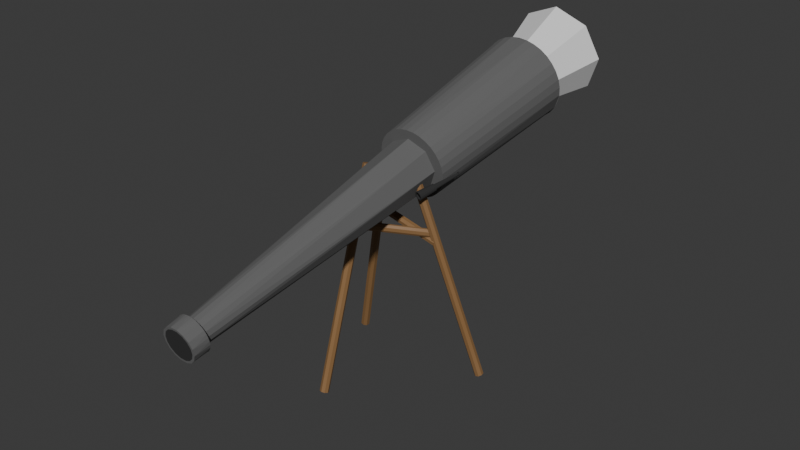 # Source: telescope.blend  (saved by Blender 4.4.32; exported with 4.5.12 LTS)
import bpy
from mathutils import Matrix  # noqa: F401  (used for matrix-valued properties, if any)

bpy.ops.wm.read_factory_settings(use_empty=True)
scene = bpy.context.scene
scene.name = 'Scene'

# ---- collections
col_collection = bpy.data.collections.new('Collection'); scene.collection.children.link(col_collection)

# ---- materials (node trees are filled in below, after node groups)
mat_gray = bpy.data.materials.new('gray')
mat_gray.alpha_threshold = 0.0
mat_gray.roughness = 0.5
mat_gray.line_color = (0.0, 0.0, 0.0, 1.0)
mat_black = bpy.data.materials.new('black')
mat_white = bpy.data.materials.new('white')
mat_dark_gray = bpy.data.materials.new('dark gray')
mat_wood = bpy.data.materials.new('wood')

# ---- material node trees
mat_gray.use_nodes = True; mat_gray.node_tree.nodes.clear()
_N = mat_gray.node_tree.nodes; _L = mat_gray.node_tree.links
n0 = _N.new('ShaderNodeOutputMaterial'); n0.name = 'Material Output'; n0.location = (300, 300)
n1 = _N.new('ShaderNodeBsdfPrincipled'); n1.name = 'Principled BSDF'; n1.location = (10, 300)
n1.inputs[0].default_value = (0.13, 0.13, 0.13, 1.0)
n1.inputs[2].default_value = 1.0
n1.inputs[3].default_value = 1.45
_L.new(n1.outputs[0], n0.inputs[0])
n0.is_active_output = True
mat_black.use_nodes = True; mat_black.node_tree.nodes.clear()
_N = mat_black.node_tree.nodes; _L = mat_black.node_tree.links
n0 = _N.new('ShaderNodeBsdfPrincipled'); n0.name = 'Principled BSDF'; n0.location = (10, 300)
n0.inputs[0].default_value = (0.0, 0.0, 0.0, 1.0)
n1 = _N.new('ShaderNodeOutputMaterial'); n1.name = 'Material Output'; n1.location = (300, 300)
_L.new(n0.outputs[0], n1.inputs[0])
n1.is_active_output = True
mat_white.use_nodes = True; mat_white.node_tree.nodes.clear()
_N = mat_white.node_tree.nodes; _L = mat_white.node_tree.links
n0 = _N.new('ShaderNodeBsdfPrincipled'); n0.name = 'Principled BSDF'; n0.location = (10, 300)
n1 = _N.new('ShaderNodeOutputMaterial'); n1.name = 'Material Output'; n1.location = (300, 300)
_L.new(n0.outputs[0], n1.inputs[0])
n1.is_active_output = True
mat_dark_gray.use_nodes = True; mat_dark_gray.node_tree.nodes.clear()
_N = mat_dark_gray.node_tree.nodes; _L = mat_dark_gray.node_tree.links
n0 = _N.new('ShaderNodeBsdfPrincipled'); n0.name = 'Principled BSDF'; n0.location = (10, 300)
n0.inputs[0].default_value = (0.02365, 0.02365, 0.02365, 1.0)
n0.inputs[2].default_value = 1.0
n1 = _N.new('ShaderNodeOutputMaterial'); n1.name = 'Material Output'; n1.location = (300, 300)
_L.new(n0.outputs[0], n1.inputs[0])
n1.is_active_output = True
mat_wood.use_nodes = True; mat_wood.node_tree.nodes.clear()
_N = mat_wood.node_tree.nodes; _L = mat_wood.node_tree.links
n0 = _N.new('ShaderNodeBsdfPrincipled'); n0.name = 'Principled BSDF'; n0.location = (10, 300)
n0.inputs[0].default_value = (0.2589, 0.1402, 0.05676, 1.0)
n1 = _N.new('ShaderNodeOutputMaterial'); n1.name = 'Material Output'; n1.location = (300, 300)
n2 = _N.new('ShaderNodeTexNoise'); n2.name = 'Noise Texture'; n2.location = (-250, 258)
_L.new(n0.outputs[0], n1.inputs[0])
_L.new(n2.outputs[0], n0.inputs[2])
n1.is_active_output = True

# ---- world
world_world = bpy.data.worlds.new('World'); scene.world = world_world
world_world.use_nodes = True; world_world.node_tree.nodes.clear()
_N = world_world.node_tree.nodes; _L = world_world.node_tree.links
n0 = _N.new('ShaderNodeOutputWorld'); n0.name = 'World Output'; n0.location = (300, 300)
n1 = _N.new('ShaderNodeBackground'); n1.name = 'Background'; n1.location = (10, 300)
n1.inputs[0].default_value = (0.05088, 0.05088, 0.05088, 1.0)
_L.new(n1.outputs[0], n0.inputs[0])
n0.is_active_output = True
world_world.color = (0.05088, 0.05088, 0.05088)
world_world.sun_shadow_jitter_overblur = 0.0

# ---- meshes
me_cube = bpy.data.meshes.new('Cube')
me_cube.from_pydata([(0.0218, -0.8892, 0.7647), (0.05731, 1.065, 1.24), (1.408e-08, -0.89, 0.769), (8.369e-09, 1.063, 1.252), (1.017e-08, 0.2763, 1.106), (0.03121, 0.2769, 1.103), (0.1059, 1.072, 1.209), (0.04029, -0.8868, 0.7526), (0.1384, 1.081, 1.161), (0.05264, -0.8832, 0.7345), (0.1498, 1.092, 1.105), (0.05697, -0.8789, 0.7131), (0.1384, 1.103, 1.049), (0.05264, -0.8747, 0.6917), (0.1059, 1.113, 1.001), (0.04029, -0.8711, 0.6736), (0.05731, 1.119, 0.969), (0.0218, -0.8687, 0.6615), (7.993e-09, 1.121, 0.9579), (1.408e-08, -0.8678, 0.6572), (-0.05731, 1.119, 0.969), (-0.0218, -0.8687, 0.6615), (-0.1059, 1.113, 1.001), (-0.04029, -0.8711, 0.6736), (-0.1384, 1.103, 1.049), (-0.05264, -0.8747, 0.6917), (-0.1498, 1.092, 1.105), (-0.05697, -0.8789, 0.7131), (-0.1384, 1.081, 1.161), (-0.05264, -0.8832, 0.7345), (-0.1059, 1.072, 1.209), (-0.04029, -0.8868, 0.7526), (-0.05731, 1.065, 1.24), (-0.0218, -0.8892, 0.7647), (0.06123, 0.2787, 1.094), (0.08889, 0.2816, 1.079), (0.1131, 0.2854, 1.06), (0.133, 0.2902, 1.036), (0.1478, 0.2955, 1.009), (0.1569, 0.3014, 0.9795), (0.16, 0.3075, 0.9488), (0.1569, 0.3136, 0.9182), (0.1478, 0.3194, 0.8888), (0.133, 0.3248, 0.8617), (0.1131, 0.3295, 0.8379), (0.08889, 0.3334, 0.8184), (0.06123, 0.3363, 0.8039), (0.03121, 0.3381, 0.7949), (1.017e-08, 0.3387, 0.7919), (-0.03121, 0.3381, 0.7949), (-0.06123, 0.3363, 0.8039), (-0.08889, 0.3334, 0.8184), (-0.1131, 0.3295, 0.8379), (-0.133, 0.3248, 0.8617), (-0.1478, 0.3194, 0.8888), (-0.1569, 0.3136, 0.9182), (-0.16, 0.3075, 0.9488), (-0.1569, 0.3014, 0.9795), (-0.1478, 0.2955, 1.009), (-0.133, 0.2902, 1.036), (-0.1131, 0.2854, 1.06), (-0.08889, 0.2816, 1.079), (-0.06123, 0.2787, 1.094), (-0.03121, 0.2769, 1.103), (1.125e-08, 0.2841, 1.067), (-0.04592, 0.2859, 1.058), (-0.08485, 0.2909, 1.032), (-0.1109, 0.2985, 0.9939), (-0.12, 0.3075, 0.9488), (-0.1109, 0.3164, 0.9038), (-0.08485, 0.324, 0.8656), (-0.04592, 0.3291, 0.8401), (1.125e-08, 0.3309, 0.8311), (0.04592, 0.3291, 0.8401), (0.08485, 0.324, 0.8656), (0.1109, 0.3164, 0.9038), (0.12, 0.3075, 0.9488), (0.1109, 0.2985, 0.9939), (0.08485, 0.2909, 1.032), (0.04592, 0.2859, 1.058), (0.01305, -0.9616, 0.7636), (0.03716, -0.9596, 0.7538), (0.05562, -0.956, 0.7357), (0.06561, -0.9513, 0.712), (0.06561, -0.9462, 0.6864), (0.05562, -0.9415, 0.6628), (0.03716, -0.9379, 0.6447), (0.01305, -0.936, 0.6349), (-0.01305, -0.936, 0.6349), (-0.03716, -0.9379, 0.6447), (-0.05562, -0.9415, 0.6628), (-0.06561, -0.9462, 0.6864), (-0.06561, -0.9513, 0.712), (-0.05562, -0.956, 0.7357), (-0.03716, -0.9596, 0.7538), (-0.01305, -0.9616, 0.7636), (-0.07854, -0.882, 0.7284), (-0.07399, -0.8849, 0.7432), (-0.01562, -0.8636, 0.6361), (-0.03065, -0.8645, 0.6406), (0.07854, -0.8759, 0.6978), (0.07399, -0.873, 0.6831), (-0.01562, -0.8942, 0.7902), (1.183e-08, -0.8945, 0.7917), (-0.05663, -0.89, 0.7687), (-0.04449, -0.8919, 0.7784), (-0.05663, -0.8679, 0.6576), (-0.06659, -0.8703, 0.6695), (0.05663, -0.8679, 0.6576), (0.04449, -0.8659, 0.6478), (0.05663, -0.89, 0.7687), (0.06659, -0.8876, 0.7568), (-0.07854, -0.8759, 0.6978), (-0.08008, -0.8789, 0.7131), (0.01562, -0.8636, 0.6361), (1.183e-08, -0.8633, 0.6346), (0.07854, -0.882, 0.7284), (0.08008, -0.8789, 0.7131), (-0.06659, -0.8876, 0.7568), (0.01562, -0.8942, 0.7902), (0.03065, -0.8933, 0.7857), (-0.04449, -0.8659, 0.6478), (0.06659, -0.8703, 0.6695), (0.04449, -0.8919, 0.7784), (-0.03065, -0.8933, 0.7857), (-0.07399, -0.873, 0.6831), (0.03065, -0.8645, 0.6406), (0.07399, -0.8849, 0.7432), (9.686e-09, 1.053, 1.301), (0.03902, 1.054, 1.297), (0.07654, 1.056, 1.286), (0.1111, 1.06, 1.268), (0.1414, 1.065, 1.243), (0.1663, 1.07, 1.214), (0.1848, 1.077, 1.18), (0.1962, 1.085, 1.143), (0.2, 1.092, 1.105), (0.1962, 1.1, 1.066), (0.1848, 1.107, 1.03), (0.1663, 1.114, 0.9958), (0.1414, 1.12, 0.966), (0.1111, 1.125, 0.9416), (0.07654, 1.128, 0.9235), (0.03902, 1.13, 0.9124), (9.686e-09, 1.131, 0.9086), (-0.03902, 1.13, 0.9124), (-0.07654, 1.128, 0.9235), (-0.1111, 1.125, 0.9416), (-0.1414, 1.12, 0.966), (-0.1663, 1.114, 0.9958), (-0.1848, 1.107, 1.03), (-0.1962, 1.1, 1.066), (-0.2, 1.092, 1.105), (-0.1962, 1.085, 1.143), (-0.1848, 1.077, 1.18), (-0.1663, 1.07, 1.214), (-0.1414, 1.065, 1.243), (-0.1111, 1.06, 1.268), (-0.07654, 1.056, 1.286), (-0.03902, 1.054, 1.297), (1.054e-08, 0.9712, 1.2), (0.08293, 0.9779, 1.167), (0.1173, 0.9941, 1.085), (0.08293, 1.01, 1.004), (1.016e-08, 1.017, 0.9702), (-0.08293, 1.01, 1.004), (-0.1173, 0.9941, 1.085), (-0.08293, 0.9779, 1.167), (0.1879, 0.3776, 0.9272), (0.137, 0.1911, 0.8717), (0.1859, 0.3784, 0.9268), (0.1316, 0.193, 0.8706), (0.1535, 0.2678, 0.8884), (0.1565, 0.2669, 0.8887), (0.1415, 0.189, 0.8749), (0.1896, 0.3768, 0.9284), (0.1443, 0.187, 0.8796), (0.1907, 0.3761, 0.9302), (0.145, 0.1854, 0.8852), (0.191, 0.3755, 0.9323), (0.1435, 0.1844, 0.8907), (0.1904, 0.3751, 0.9344), (0.1401, 0.1842, 0.8955), (0.1891, 0.375, 0.9362), (0.1352, 0.1849, 0.8986), (0.1872, 0.3753, 0.9374), (0.1296, 0.1862, 0.8997), (0.1851, 0.3758, 0.9379), (0.1242, 0.1881, 0.8986), (0.183, 0.3765, 0.9374), (0.1197, 0.1902, 0.8955), (0.1814, 0.3773, 0.9362), (0.117, 0.1922, 0.8907), (0.1803, 0.3781, 0.9344), (0.1162, 0.1938, 0.8852), (0.18, 0.3787, 0.9323), (0.1177, 0.1948, 0.8796), (0.1806, 0.379, 0.9302), (0.1211, 0.1949, 0.8749), (0.1819, 0.3791, 0.9284), (0.126, 0.1943, 0.8717), (0.1837, 0.3789, 0.9272), (0.1593, 0.2658, 0.8896), (0.1619, 0.2647, 0.891), (0.1641, 0.2636, 0.8929), (0.1658, 0.2625, 0.8953), (0.167, 0.2614, 0.898), (0.1677, 0.2605, 0.9009), (0.1678, 0.2597, 0.9039), (0.1673, 0.2591, 0.907), (0.1662, 0.2587, 0.9099), (0.1646, 0.2585, 0.9126), (0.1626, 0.2585, 0.9149), (0.1601, 0.2587, 0.9169), (0.1574, 0.2592, 0.9183), (0.1544, 0.2598, 0.9192), (0.1514, 0.2606, 0.9195), (0.1484, 0.2616, 0.9192), (0.1456, 0.2626, 0.9183), (0.143, 0.2637, 0.9169), (0.1409, 0.2649, 0.9149), (0.1391, 0.266, 0.9126), (0.1379, 0.267, 0.9099), (0.1372, 0.2679, 0.907), (0.1371, 0.2687, 0.9039), (0.1376, 0.2693, 0.9009), (0.1387, 0.2698, 0.898), (0.1403, 0.27, 0.8953), (0.1423, 0.2699, 0.8929), (0.1448, 0.2697, 0.891), (0.1476, 0.2693, 0.8896), (0.1505, 0.2686, 0.8887), (0.1532, 0.2669, 0.8923), (0.1488, 0.268, 0.8932), (0.1449, 0.2685, 0.8957), (0.1421, 0.2684, 0.8995), (0.1409, 0.2676, 0.9039), (0.1415, 0.2663, 0.9084), (0.1438, 0.2647, 0.9122), (0.1473, 0.263, 0.9147), (0.1517, 0.2615, 0.9156), (0.1561, 0.2604, 0.9147), (0.16, 0.2599, 0.9122), (0.1628, 0.2601, 0.9084), (0.164, 0.2609, 0.9039), (0.1634, 0.2621, 0.8995), (0.1612, 0.2637, 0.8957), (0.1576, 0.2654, 0.8932), (0.1894, 0.385, 0.9266), (0.192, 0.384, 0.9278), (0.1939, 0.3829, 0.9298), (0.1948, 0.3819, 0.9325), (0.1946, 0.3813, 0.9355), (0.1933, 0.3809, 0.9382), (0.1911, 0.3811, 0.9402), (0.1884, 0.3816, 0.9413), (0.1855, 0.3824, 0.9413), (0.1829, 0.3835, 0.9402), (0.181, 0.3845, 0.9382), (0.1801, 0.3855, 0.9355), (0.1803, 0.3862, 0.9325), (0.1816, 0.3865, 0.9298), (0.1837, 0.3864, 0.9278), (0.1865, 0.3858, 0.9266), (0.1781, 0.3796, 0.9308), (0.1786, 0.3798, 0.9293), (0.1835, 0.3757, 0.94), (0.1821, 0.3763, 0.9395), (0.1929, 0.3745, 0.9338), (0.1924, 0.3743, 0.9353), (0.1845, 0.3793, 0.9247), (0.186, 0.3789, 0.9245), (0.1804, 0.3799, 0.9268), (0.1817, 0.3798, 0.9259), (0.1797, 0.3774, 0.9378), (0.1788, 0.3779, 0.9366), (0.1905, 0.3742, 0.9378), (0.1893, 0.3743, 0.9388), (0.1913, 0.3768, 0.9268), (0.1922, 0.3762, 0.928), (0.1778, 0.3789, 0.9338), (0.1778, 0.3793, 0.9323), (0.1865, 0.3749, 0.94), (0.185, 0.3753, 0.9401), (0.1931, 0.3752, 0.9308), (0.1932, 0.3748, 0.9323), (0.1794, 0.3799, 0.928), (0.1875, 0.3784, 0.9247), (0.1889, 0.3779, 0.9251), (0.1808, 0.3768, 0.9388), (0.1916, 0.3742, 0.9366), (0.1902, 0.3773, 0.9259), (0.183, 0.3796, 0.9251), (0.1782, 0.3785, 0.9353), (0.1879, 0.3745, 0.9395), (0.1928, 0.3757, 0.9293), (0.1319, 0.1941, 0.8657), (0.1356, 0.1929, 0.8661), (0.1392, 0.1916, 0.8672), (0.1424, 0.1902, 0.869), (0.1451, 0.1888, 0.8714), (0.1473, 0.1874, 0.8744), (0.1488, 0.1861, 0.8777), (0.1497, 0.185, 0.8814), (0.1498, 0.184, 0.8852), (0.1492, 0.1832, 0.889), (0.1478, 0.1827, 0.8926), (0.1458, 0.1824, 0.896), (0.1432, 0.1824, 0.8989), (0.1402, 0.1827, 0.9013), (0.1367, 0.1833, 0.9031), (0.1331, 0.1841, 0.9042), (0.1293, 0.1851, 0.9046), (0.1256, 0.1863, 0.9042), (0.122, 0.1876, 0.9031), (0.1188, 0.189, 0.9013), (0.1161, 0.1904, 0.8989), (0.1139, 0.1918, 0.896), (0.1124, 0.1931, 0.8926), (0.1115, 0.1942, 0.889), (0.1114, 0.1952, 0.8852), (0.112, 0.196, 0.8814), (0.1134, 0.1965, 0.8777), (0.1154, 0.1968, 0.8744), (0.118, 0.1967, 0.8714), (0.121, 0.1965, 0.869), (0.1245, 0.1959, 0.8672), (0.1282, 0.1951, 0.8661), (0.1343, 0.2023, 0.873), (0.1442, 0.1983, 0.8772), (0.1477, 0.1947, 0.8875), (0.1428, 0.1936, 0.8978), (0.1324, 0.1955, 0.9021), (0.1225, 0.1995, 0.8978), (0.119, 0.2031, 0.8875), (0.1239, 0.2043, 0.8772), (0.07597, 0.2447, 0.9816), (0.3333, 0.3933, 0.02678), (0.06135, 0.243, 0.9774), (0.3187, 0.3916, 0.02258), (0.05258, 0.2312, 0.9732), (0.3099, 0.3798, 0.01838), (0.05481, 0.2162, 0.9715), (0.3121, 0.3647, 0.01664), (0.06672, 0.2067, 0.9732), (0.324, 0.3553, 0.01838), (0.08135, 0.2084, 0.9774), (0.3387, 0.357, 0.02258), (0.09011, 0.2202, 0.9816), (0.3474, 0.3688, 0.02678), (0.08788, 0.2353, 0.9834), (0.3452, 0.3838, 0.02852), (-0.1, -0.1677, 0.02852), (-0.1, 0.1295, 0.9834), (-0.1141, -0.1621, 0.02678), (-0.1141, 0.1351, 0.9816), (-0.12, -0.1486, 0.02258), (-0.12, 0.1486, 0.9774), (-0.1141, -0.1351, 0.01838), (-0.1141, 0.1621, 0.9732), (-0.1, -0.1295, 0.01664), (-0.1, 0.1677, 0.9715), (-0.08586, -0.1351, 0.01838), (-0.08586, 0.1621, 0.9732), (-0.08, -0.1486, 0.02258), (-0.08, 0.1486, 0.9774), (-0.08586, -0.1621, 0.02678), (-0.08586, 0.1351, 0.9816), (-0.3452, 0.3838, 0.02852), (-0.08788, 0.2353, 0.9834), (-0.3333, 0.3933, 0.02678), (-0.07597, 0.2447, 0.9816), (-0.3187, 0.3916, 0.02258), (-0.06135, 0.243, 0.9774), (-0.3099, 0.3798, 0.01838), (-0.05258, 0.2312, 0.9732), (-0.3121, 0.3647, 0.01664), (-0.05481, 0.2162, 0.9715), (-0.324, 0.3553, 0.01838), (-0.06672, 0.2067, 0.9732), (-0.3387, 0.357, 0.02258), (-0.08135, 0.2084, 0.9774), (-0.3474, 0.3688, 0.02678), (-0.09011, 0.2202, 0.9816), (-0.1634, 0.2697, 0.701), (-0.1159, 0.06834, 0.7393), (-0.1515, 0.2711, 0.71), (-0.104, 0.06968, 0.7483), (-0.1369, 0.2726, 0.7077), (-0.08933, 0.07122, 0.7459), (-0.1281, 0.2735, 0.6953), (-0.08057, 0.07206, 0.7336), (-0.1303, 0.2731, 0.6802), (-0.08279, 0.0717, 0.7184), (-0.1422, 0.2718, 0.6712), (-0.09471, 0.07036, 0.7094), (-0.1569, 0.2702, 0.6735), (-0.1093, 0.06882, 0.7118), (-0.1656, 0.2694, 0.6859), (-0.1181, 0.06799, 0.7242), (0.1261, 0.2681, 0.701), (-0.1174, 0.06952, 0.7393), (0.138, 0.2694, 0.71), (-0.1055, 0.07086, 0.7483), (0.1526, 0.2709, 0.7077), (-0.09086, 0.0724, 0.7459), (0.1614, 0.2718, 0.6953), (-0.08209, 0.07324, 0.7336), (0.1592, 0.2714, 0.6802), (-0.08432, 0.07288, 0.7184), (0.1473, 0.2701, 0.6712), (-0.09623, 0.07154, 0.7094), (0.1326, 0.2685, 0.6735), (-0.1109, 0.07, 0.7118), (0.1239, 0.2677, 0.6859), (-0.1196, 0.06917, 0.7242), (0.1593, 0.2892, 0.6643), (-0.1409, 0.2801, 0.743), (0.1596, 0.2773, 0.6733), (-0.1366, 0.2689, 0.752), (0.1599, 0.2626, 0.6709), (-0.1315, 0.2551, 0.7497), (0.16, 0.2538, 0.6585), (-0.1286, 0.2468, 0.7373), (0.1598, 0.256, 0.6434), (-0.1295, 0.2489, 0.7222), (0.1595, 0.268, 0.6344), (-0.1337, 0.2601, 0.7132), (0.1593, 0.2827, 0.6368), (-0.1388, 0.2739, 0.7155), (0.1592, 0.2915, 0.6491), (-0.1418, 0.2822, 0.7279), (1.211e-08, 0.9649, 1.232), (0.1059, 0.9734, 1.189), (0.1498, 0.9941, 1.085), (0.1059, 1.015, 0.9814), (1.173e-08, 1.023, 0.9384), (-0.1059, 1.015, 0.9814), (-0.1498, 0.9941, 1.085), (-0.1059, 0.9734, 1.189), (-0.005295, 1.364, 1.267), (0.07222, 1.37, 1.235), (0.1043, 1.385, 1.159), (0.07222, 1.4, 1.083), (-0.005295, 1.407, 1.052), (-0.08281, 1.4, 1.083), (-0.1149, 1.385, 1.159), (-0.08281, 1.37, 1.235), (2.799e-08, 1.344, 1.377), (0.154, 1.356, 1.314), (0.2179, 1.386, 1.163), (0.154, 1.416, 1.012), (2.73e-08, 1.429, 0.9495), (-0.154, 1.416, 1.012), (-0.2179, 1.386, 1.163), (-0.154, 1.356, 1.314), (0.04283, -0.9613, 0.7621), (0.01504, -0.9635, 0.7734), (0.0641, -0.9571, 0.7412), (0.07561, -0.9517, 0.714), (0.07561, -0.9458, 0.6845), (0.0641, -0.9404, 0.6572), (0.04283, -0.9363, 0.6364), (0.01504, -0.934, 0.6251), (-0.01504, -0.934, 0.6251), (-0.04283, -0.9363, 0.6364), (-0.0641, -0.9404, 0.6572), (-0.07561, -0.9458, 0.6845), (-0.07561, -0.9517, 0.714), (-0.0641, -0.9571, 0.7412), (-0.04283, -0.9613, 0.7621), (-0.01504, -0.9635, 0.7734)], [], [(34, 35, 131, 130, 129, 5), (36, 37, 133, 132, 131, 35), (4, 64, 79, 34, 5), (64, 4, 63, 62, 65), (78, 36, 35, 34, 79), (38, 39, 135, 134, 133, 37), (28, 30, 439, 438, 26), (77, 38, 37, 36, 78), (40, 41, 137, 136, 135, 39), (76, 40, 39, 38, 77), (42, 43, 139, 138, 137, 41), (0, 7, 78, 79, 64, 2), (75, 42, 41, 40, 76), (44, 45, 141, 140, 139, 43), (74, 44, 43, 42, 75), (46, 47, 143, 142, 141, 45), (9, 11, 76, 77, 78, 7), (73, 46, 45, 44, 74), (48, 49, 145, 144, 143, 47), (72, 48, 47, 46, 73), (50, 51, 147, 146, 145, 49), (13, 15, 74, 75, 76, 11), (71, 50, 49, 48, 72), (52, 53, 149, 148, 147, 51), (70, 52, 51, 50, 71), (54, 55, 151, 150, 149, 53), (17, 19, 72, 73, 74, 15), (69, 54, 53, 52, 70), (56, 57, 153, 152, 151, 55), (68, 56, 55, 54, 69), (58, 59, 155, 154, 153, 57), (21, 23, 70, 71, 72, 19), (67, 58, 57, 56, 68), (60, 61, 157, 156, 155, 59), (66, 60, 59, 58, 67), (62, 63, 159, 158, 157, 61), (25, 27, 68, 69, 70, 23), (65, 62, 61, 60, 66), (4, 5, 129, 128, 159, 63), (121, 99, 98, 464, 465), (104, 118, 469, 470, 105), (29, 31, 66, 67, 68, 27), (16, 18, 436, 435, 14), (80, 95, 94, 93, 92, 91, 90, 89, 88, 87, 86, 85, 84, 83, 82, 81), (122, 101, 100, 460, 461), (119, 103, 102, 471, 457), (96, 113, 112, 467, 468), (106, 121, 465, 466, 107), (108, 122, 461, 462, 109), (110, 123, 456, 458, 111), (118, 97, 96, 468, 469), (98, 115, 114, 463, 464), (100, 117, 116, 459, 460), (123, 120, 119, 457, 456), (102, 124, 105, 470, 471), (112, 125, 107, 466, 467), (114, 126, 109, 462, 463), (116, 127, 111, 458, 459), (31, 104, 105, 124, 33), (0, 2, 103, 119, 120), (11, 9, 127, 116, 117), (19, 17, 126, 114, 115), (27, 25, 125, 112, 113), (29, 27, 113, 96, 97), (0, 120, 123, 110, 7), (13, 101, 122, 108, 15), (21, 99, 121, 106, 23), (2, 33, 124, 102, 103), (13, 11, 117, 100, 101), (21, 19, 115, 98, 99), (29, 97, 118, 104, 31), (7, 110, 111, 127, 9), (15, 108, 109, 126, 17), (23, 106, 107, 125, 25), (6, 1, 130, 131, 132), (8, 6, 132, 133, 134), (10, 8, 134, 135, 136), (12, 10, 136, 137, 138), (14, 12, 138, 139, 140), (16, 14, 140, 141, 142), (18, 16, 142, 143, 144), (20, 18, 144, 145, 146), (22, 20, 146, 147, 148), (24, 22, 148, 149, 150), (26, 24, 150, 151, 152), (28, 26, 152, 153, 154), (30, 28, 154, 155, 156), (32, 30, 156, 157, 158), (3, 32, 158, 159, 128), (167, 160, 448, 455), (1, 6, 433, 432, 3), (32, 3, 432, 439, 30), (20, 22, 437, 436, 18), (8, 10, 434, 433, 6), (24, 26, 438, 437, 22), (10, 12, 14, 435, 434), (33, 2, 64, 65, 66, 31), (1, 3, 128, 129, 130), (202, 203, 299, 298, 297, 173), (204, 205, 301, 300, 299, 203), (172, 232, 247, 202, 173), (232, 172, 231, 230, 233), (246, 204, 203, 202, 247), (206, 207, 303, 302, 301, 205), (196, 198, 335, 334, 194), (245, 206, 205, 204, 246), (208, 209, 305, 304, 303, 207), (244, 208, 207, 206, 245), (210, 211, 307, 306, 305, 209), (168, 175, 246, 247, 232, 170), (243, 210, 209, 208, 244), (212, 213, 309, 308, 307, 211), (242, 212, 211, 210, 243), (214, 215, 311, 310, 309, 213), (177, 179, 244, 245, 246, 175), (241, 214, 213, 212, 242), (216, 217, 313, 312, 311, 215), (240, 216, 215, 214, 241), (218, 219, 315, 314, 313, 217), (181, 183, 242, 243, 244, 179), (239, 218, 217, 216, 240), (220, 221, 317, 316, 315, 219), (238, 220, 219, 218, 239), (222, 223, 319, 318, 317, 221), (185, 187, 240, 241, 242, 183), (237, 222, 221, 220, 238), (224, 225, 321, 320, 319, 223), (236, 224, 223, 222, 237), (226, 227, 323, 322, 321, 225), (189, 191, 238, 239, 240, 187), (235, 226, 225, 224, 236), (228, 229, 325, 324, 323, 227), (234, 228, 227, 226, 235), (230, 231, 327, 326, 325, 229), (193, 195, 236, 237, 238, 191), (233, 230, 229, 228, 234), (172, 173, 297, 296, 327, 231), (289, 267, 266, 256, 257), (272, 286, 261, 262, 273), (197, 199, 234, 235, 236, 195), (184, 186, 332, 331, 182), (248, 263, 262, 261, 260, 259, 258, 257, 256, 255, 254, 253, 252, 251, 250, 249), (290, 269, 268, 252, 253), (287, 271, 270, 263, 248), (264, 281, 280, 259, 260), (274, 289, 257, 258, 275), (276, 290, 253, 254, 277), (278, 291, 249, 250, 279), (286, 265, 264, 260, 261), (266, 283, 282, 255, 256), (268, 285, 284, 251, 252), (291, 288, 287, 248, 249), (270, 292, 273, 262, 263), (280, 293, 275, 258, 259), (282, 294, 277, 254, 255), (284, 295, 279, 250, 251), (199, 272, 273, 292, 201), (168, 170, 271, 287, 288), (179, 177, 295, 284, 285), (187, 185, 294, 282, 283), (195, 193, 293, 280, 281), (197, 195, 281, 264, 265), (168, 288, 291, 278, 175), (181, 269, 290, 276, 183), (189, 267, 289, 274, 191), (170, 201, 292, 270, 271), (181, 179, 285, 268, 269), (189, 187, 283, 266, 267), (197, 265, 286, 272, 199), (175, 278, 279, 295, 177), (183, 276, 277, 294, 185), (191, 274, 275, 293, 193), (174, 169, 298, 299, 300), (176, 174, 300, 301, 302), (178, 176, 302, 303, 304), (180, 178, 304, 305, 306), (182, 180, 306, 307, 308), (184, 182, 308, 309, 310), (186, 184, 310, 311, 312), (188, 186, 312, 313, 314), (190, 188, 314, 315, 316), (192, 190, 316, 317, 318), (194, 192, 318, 319, 320), (196, 194, 320, 321, 322), (198, 196, 322, 323, 324), (200, 198, 324, 325, 326), (171, 200, 326, 327, 296), (328, 329, 330, 331, 332, 333, 334, 335), (169, 174, 329, 328, 171), (200, 171, 328, 335, 198), (188, 190, 333, 332, 186), (176, 178, 330, 329, 174), (192, 194, 334, 333, 190), (178, 180, 182, 331, 330), (201, 170, 232, 233, 234, 199), (169, 171, 296, 297, 298), (350, 348, 349, 351), (348, 346, 347, 349), (350, 336, 338, 340, 342, 344, 346, 348), (336, 350, 351, 337), (338, 336, 337, 339), (340, 338, 339, 341), (342, 340, 341, 343), (346, 344, 345, 347), (344, 342, 343, 345), (351, 349, 347, 345, 343, 341, 339, 337), (352, 354, 356, 358, 360, 362, 364, 366), (359, 361, 360, 358), (357, 359, 358, 356), (361, 363, 362, 360), (363, 365, 364, 362), (365, 367, 366, 364), (367, 353, 352, 366), (353, 367, 365, 363, 361, 359, 357, 355), (355, 357, 356, 354), (353, 355, 354, 352), (368, 370, 372, 374, 376, 378, 380, 382), (375, 377, 376, 374), (373, 375, 374, 372), (377, 379, 378, 376), (379, 381, 380, 378), (381, 383, 382, 380), (383, 369, 368, 382), (369, 383, 381, 379, 377, 375, 373, 371), (371, 373, 372, 370), (369, 371, 370, 368), (384, 386, 388, 390, 392, 394, 396, 398), (391, 393, 392, 390), (389, 391, 390, 388), (393, 395, 394, 392), (395, 397, 396, 394), (397, 399, 398, 396), (399, 385, 384, 398), (385, 399, 397, 395, 393, 391, 389, 387), (387, 389, 388, 386), (385, 387, 386, 384), (400, 402, 404, 406, 408, 410, 412, 414), (407, 409, 408, 406), (405, 407, 406, 404), (409, 411, 410, 408), (411, 413, 412, 410), (413, 415, 414, 412), (415, 401, 400, 414), (401, 415, 413, 411, 409, 407, 405, 403), (403, 405, 404, 402), (401, 403, 402, 400), (416, 418, 420, 422, 424, 426, 428, 430), (423, 425, 424, 422), (421, 423, 422, 420), (425, 427, 426, 424), (427, 429, 428, 426), (429, 431, 430, 428), (431, 417, 416, 430), (417, 431, 429, 427, 425, 423, 421, 419), (419, 421, 420, 418), (417, 419, 418, 416), (161, 160, 432, 433), (162, 161, 433, 434), (163, 162, 434, 435), (164, 163, 435, 436), (165, 164, 436, 437), (166, 165, 437, 438), (167, 166, 438, 439), (160, 167, 439, 432), (440, 441, 442, 443, 444, 445, 446, 447), (165, 166, 454, 453), (163, 164, 452, 451), (161, 162, 450, 449), (166, 167, 455, 454), (164, 165, 453, 452), (162, 163, 451, 450), (160, 161, 449, 448), (441, 440, 448, 449), (442, 441, 449, 450), (443, 442, 450, 451), (444, 443, 451, 452), (445, 444, 452, 453), (446, 445, 453, 454), (447, 446, 454, 455), (440, 447, 455, 448), (80, 81, 456, 457), (81, 82, 458, 456), (82, 83, 459, 458), (83, 84, 460, 459), (84, 85, 461, 460), (85, 86, 462, 461), (86, 87, 463, 462), (87, 88, 464, 463), (88, 89, 465, 464), (89, 90, 466, 465), (90, 91, 467, 466), (91, 92, 468, 467), (92, 93, 469, 468), (93, 94, 470, 469), (94, 95, 471, 470), (95, 80, 457, 471)])
me_cube.polygons.foreach_set('material_index', [0, 0, 0, 0, 0, 0, 0, 0, 0, 0, 0, 0, 0, 0, 0, 0, 0, 0, 0, 0, 0, 0, 0, 0, 0, 0, 0, 0, 0, 0, 0, 0, 0, 0, 0, 0, 0, 0, 0, 0, 0, 0, 0, 3, 0, 0, 0, 0, 0, 0, 0, 0, 0, 0, 0, 0, 0, 0, 0, 0, 0, 0, 0, 0, 0, 0, 0, 0, 0, 0, 0, 0, 0, 0, 0, 0, 0, 0, 0, 0, 0, 0, 0, 0, 0, 0, 0, 0, 0, 2, 0, 0, 0, 0, 0, 0, 0, 0, 3, 3, 3, 3, 3, 3, 3, 3, 3, 3, 3, 3, 3, 3, 3, 3, 3, 3, 3, 3, 3, 3, 3, 3, 3, 3, 3, 3, 3, 3, 3, 3, 3, 3, 3, 3, 3, 3, 3, 3, 3, 3, 3, 3, 3, 3, 3, 3, 3, 3, 3, 3, 3, 3, 3, 3, 3, 3, 3, 3, 3, 3, 3, 3, 3, 3, 3, 3, 3, 3, 3, 3, 3, 3, 3, 3, 3, 3, 3, 3, 3, 3, 3, 3, 3, 3, 3, 3, 3, 3, 3, 3, 3, 3, 3, 3, 3, 3, 4, 4, 4, 4, 4, 4, 4, 4, 4, 4, 4, 4, 4, 4, 4, 4, 4, 4, 4, 4, 4, 4, 4, 4, 4, 4, 4, 4, 4, 4, 4, 4, 4, 4, 4, 4, 4, 4, 4, 4, 4, 4, 4, 4, 4, 4, 4, 4, 4, 4, 4, 4, 4, 4, 4, 4, 4, 4, 4, 4, 0, 0, 0, 0, 0, 0, 0, 0, 1, 2, 2, 2, 2, 2, 2, 2, 2, 2, 2, 2, 2, 2, 2, 2, 0, 0, 0, 0, 0, 0, 0, 0, 0, 0, 0, 0, 0, 0, 0, 0])
_uv = me_cube.uv_layers.new(name='UVMap')
_uv.uv.foreach_set('vector', [0.9375, 0.7, 0.9062, 0.7, 0.9062, 0.5, 0.9375, 0.5, 0.9688, 0.5, 0.9688, 0.7, 0.875, 0.7, 0.8438, 0.7, 0.8438, 0.5, 0.875, 0.5, 0.9062, 0.5, 0.9062, 0.7, 1.0, 0.7, 1.0, 0.7, 0.9375, 0.7, 0.9375, 0.7, 0.9688, 0.7, 0.0, 0.7, 0.0, 0.7, 0.03125, 0.7, 0.0625, 0.7, 0.0625, 0.7, 0.875, 0.7, 0.875, 0.7, 0.9062, 0.7, 0.9375, 0.7, 0.9375, 0.7, 0.8125, 0.7, 0.7812, 0.7, 0.7812, 0.5, 0.8125, 0.5, 0.8438, 0.5, 0.8438, 0.7, 0.584, 0.3188, 0.6229, 0.3771, 0.6229, 0.3771, 0.5703, 0.25, 0.5703, 0.25, 0.8125, 0.7, 0.8125, 0.7, 0.8438, 0.7, 0.875, 0.7, 0.875, 0.7, 0.75, 0.7, 0.7188, 0.7, 0.7188, 0.5, 0.75, 0.5, 0.7812, 0.5, 0.7812, 0.7, 0.75, 0.7, 0.75, 0.7, 0.7812, 0.7, 0.8125, 0.7, 0.8125, 0.7, 0.6875, 0.7, 0.6563, 0.7, 0.6562, 0.5, 0.6875, 0.5, 0.7188, 0.5, 0.7188, 0.7, 0.9375, 1.0, 0.875, 1.0, 0.875, 0.7, 0.9375, 0.7, 1.0, 0.7, 1.0, 1.0, 0.6875, 0.7, 0.6875, 0.7, 0.7188, 0.7, 0.75, 0.7, 0.75, 0.7, 0.625, 0.7, 0.5938, 0.7, 0.5938, 0.5, 0.625, 0.5, 0.6562, 0.5, 0.6563, 0.7, 0.625, 0.7, 0.625, 0.7, 0.6563, 0.7, 0.6875, 0.7, 0.6875, 0.7, 0.5625, 0.7, 0.5312, 0.7, 0.5312, 0.5, 0.5625, 0.5, 0.5938, 0.5, 0.5938, 0.7, 0.8125, 1.0, 0.75, 1.0, 0.75, 0.7, 0.8125, 0.7, 0.875, 0.7, 0.875, 1.0, 0.5625, 0.7, 0.5625, 0.7, 0.5938, 0.7, 0.625, 0.7, 0.625, 0.7, 0.5, 0.7, 0.4688, 0.7, 0.4688, 0.5, 0.5, 0.5, 0.5312, 0.5, 0.5312, 0.7, 0.5, 0.7, 0.5, 0.7, 0.5312, 0.7, 0.5625, 0.7, 0.5625, 0.7, 0.4375, 0.7, 0.4062, 0.7, 0.4062, 0.5, 0.4375, 0.5, 0.4688, 0.5, 0.4688, 0.7, 0.6875, 1.0, 0.625, 1.0, 0.625, 0.7, 0.6875, 0.7, 0.75, 0.7, 0.75, 1.0, 0.4375, 0.7, 0.4375, 0.7, 0.4688, 0.7, 0.5, 0.7, 0.5, 0.7, 0.375, 0.7, 0.3438, 0.7, 0.3438, 0.5, 0.375, 0.5, 0.4062, 0.5, 0.4062, 0.7, 0.375, 0.7, 0.375, 0.7, 0.4062, 0.7, 0.4375, 0.7, 0.4375, 0.7, 0.3125, 0.7, 0.2812, 0.7, 0.2812, 0.5, 0.3125, 0.5, 0.3438, 0.5, 0.3438, 0.7, 0.5625, 1.0, 0.5, 1.0, 0.5, 0.7, 0.5625, 0.7, 0.625, 0.7, 0.625, 1.0, 0.3125, 0.7, 0.3125, 0.7, 0.3438, 0.7, 0.375, 0.7, 0.375, 0.7, 0.25, 0.7, 0.2188, 0.7, 0.2188, 0.5, 0.25, 0.5, 0.2812, 0.5, 0.2812, 0.7, 0.25, 0.7, 0.25, 0.7, 0.2812, 0.7, 0.3125, 0.7, 0.3125, 0.7, 0.1875, 0.7, 0.1562, 0.7, 0.1562, 0.5, 0.1875, 0.5, 0.2188, 0.5, 0.2188, 0.7, 0.4375, 1.0, 0.375, 1.0, 0.375, 0.7, 0.4375, 0.7, 0.5, 0.7, 0.5, 1.0, 0.1875, 0.7, 0.1875, 0.7, 0.2188, 0.7, 0.25, 0.7, 0.25, 0.7, 0.125, 0.7, 0.09375, 0.7, 0.09375, 0.5, 0.125, 0.5, 0.1562, 0.5, 0.1562, 0.7, 0.125, 0.7, 0.125, 0.7, 0.1562, 0.7, 0.1875, 0.7, 0.1875, 0.7, 0.0625, 0.7, 0.03125, 0.7, 0.03125, 0.5, 0.0625, 0.5, 0.09375, 0.5, 0.09375, 0.7, 0.3125, 1.0, 0.25, 1.0, 0.25, 0.7, 0.3125, 0.7, 0.375, 0.7, 0.375, 1.0, 0.0625, 0.7, 0.0625, 0.7, 0.09375, 0.7, 0.125, 0.7, 0.125, 0.7, 1.0, 0.7, 0.9688, 0.7, 0.9688, 0.5, 0.0, 0.5, 0.03125, 0.5, 0.03125, 0.7, 0.4062, 1.0, 0.4375, 1.0, 0.4688, 1.0, 0.4688, 1.0, 0.4062, 1.0, 0.125, 1.0, 0.1562, 1.0, 0.1562, 1.0, 0.09375, 1.0, 0.09375, 1.0, 0.1875, 1.0, 0.125, 1.0, 0.125, 0.7, 0.1875, 0.7, 0.25, 0.7, 0.25, 1.0, 0.8188, 0.08397, 0.75, 0.07029, 0.75, 0.07029, 0.8771, 0.1229, 0.8771, 0.1229, 0.2906, 0.4543, 0.2094, 0.4543, 0.1343, 0.4232, 0.07684, 0.3657, 0.04574, 0.2906, 0.04574, 0.2094, 0.07684, 0.1343, 0.1343, 0.07684, 0.2094, 0.04574, 0.2906, 0.04574, 0.3657, 0.07684, 0.4232, 0.1343, 0.4543, 0.2094, 0.4543, 0.2906, 0.4232, 0.3657, 0.3657, 0.4232, 0.6562, 1.0, 0.6875, 1.0, 0.7188, 1.0, 0.7188, 1.0, 0.6562, 1.0, 0.9688, 1.0, 0.0, 1.0, 0.03125, 1.0, 0.03125, 1.0, 0.9688, 1.0, 0.2187, 1.0, 0.25, 1.0, 0.2812, 1.0, 0.2812, 1.0, 0.2188, 1.0, 0.375, 1.0, 0.4062, 1.0, 0.4062, 1.0, 0.3438, 1.0, 0.3438, 1.0, 0.625, 1.0, 0.6562, 1.0, 0.6562, 1.0, 0.5938, 1.0, 0.5938, 1.0, 0.875, 1.0, 0.9063, 1.0, 0.9062, 1.0, 0.8438, 1.0, 0.8438, 1.0, 0.1562, 1.0, 0.1875, 1.0, 0.2187, 1.0, 0.2188, 1.0, 0.1562, 1.0, 0.4688, 1.0, 0.5, 1.0, 0.5312, 1.0, 0.5312, 1.0, 0.4688, 1.0, 0.7188, 1.0, 0.75, 1.0, 0.7812, 1.0, 0.7812, 1.0, 0.7188, 1.0, 0.9063, 1.0, 0.9375, 1.0, 0.9688, 1.0, 0.9688, 1.0, 0.9062, 1.0, 0.03125, 1.0, 0.0625, 1.0, 0.09375, 1.0, 0.09375, 1.0, 0.03125, 1.0, 0.2812, 1.0, 0.3125, 1.0, 0.3438, 1.0, 0.3438, 1.0, 0.2812, 1.0, 0.5312, 1.0, 0.5625, 1.0, 0.5938, 1.0, 0.5938, 1.0, 0.5312, 1.0, 0.7812, 1.0, 0.8125, 1.0, 0.8438, 1.0, 0.8438, 1.0, 0.7812, 1.0, 0.125, 1.0, 0.125, 1.0, 0.09375, 1.0, 0.0625, 1.0, 0.0625, 1.0, 0.9375, 1.0, 1.0, 1.0, 1.0, 1.0, 0.9688, 1.0, 0.9375, 1.0, 0.75, 1.0, 0.8125, 1.0, 0.8125, 1.0, 0.7812, 1.0, 0.75, 1.0, 0.5, 1.0, 0.5625, 1.0, 0.5625, 1.0, 0.5312, 1.0, 0.5, 1.0, 0.25, 1.0, 0.3125, 1.0, 0.3125, 1.0, 0.2812, 1.0, 0.25, 1.0, 0.1875, 1.0, 0.25, 1.0, 0.25, 1.0, 0.2187, 1.0, 0.1875, 1.0, 0.9375, 1.0, 0.9375, 1.0, 0.9063, 1.0, 0.875, 1.0, 0.875, 1.0, 0.6875, 1.0, 0.6875, 1.0, 0.6562, 1.0, 0.625, 1.0, 0.625, 1.0, 0.4375, 1.0, 0.4375, 1.0, 0.4062, 1.0, 0.375, 1.0, 0.375, 1.0, 0.0, 1.0, 0.0625, 1.0, 0.0625, 1.0, 0.03125, 1.0, 0.0, 1.0, 0.6875, 1.0, 0.75, 1.0, 0.75, 1.0, 0.7188, 1.0, 0.6875, 1.0, 0.4375, 1.0, 0.5, 1.0, 0.5, 1.0, 0.4688, 1.0, 0.4375, 1.0, 0.1875, 1.0, 0.1875, 1.0, 0.1562, 1.0, 0.125, 1.0, 0.125, 1.0, 0.875, 1.0, 0.875, 1.0, 0.8438, 1.0, 0.8125, 1.0, 0.8125, 1.0, 0.625, 1.0, 0.625, 1.0, 0.5938, 1.0, 0.5625, 1.0, 0.5625, 1.0, 0.375, 1.0, 0.375, 1.0, 0.3438, 1.0, 0.3125, 1.0, 0.3125, 1.0, 0.8771, 0.3771, 0.8188, 0.416, 0.8418, 0.4717, 0.8833, 0.4496, 0.9197, 0.4197, 0.916, 0.3188, 0.8771, 0.3771, 0.9197, 0.4197, 0.9496, 0.3833, 0.9717, 0.3418, 0.9297, 0.25, 0.916, 0.3188, 0.9717, 0.3418, 0.9854, 0.2968, 0.99, 0.25, 0.916, 0.1812, 0.9297, 0.25, 0.99, 0.25, 0.9854, 0.2032, 0.9717, 0.1582, 0.8771, 0.1229, 0.916, 0.1812, 0.9717, 0.1582, 0.9496, 0.1167, 0.9197, 0.08029, 0.8188, 0.08397, 0.8771, 0.1229, 0.9197, 0.08029, 0.8833, 0.05045, 0.8418, 0.02827, 0.75, 0.07029, 0.8188, 0.08397, 0.8418, 0.02827, 0.7968, 0.01461, 0.75, 0.01, 0.6812, 0.08397, 0.75, 0.07029, 0.75, 0.01, 0.7032, 0.01461, 0.6582, 0.02827, 0.6229, 0.1229, 0.6812, 0.08397, 0.6582, 0.02827, 0.6167, 0.05045, 0.5803, 0.08029, 0.584, 0.1812, 0.6229, 0.1229, 0.5803, 0.08029, 0.5504, 0.1167, 0.5283, 0.1582, 0.5703, 0.25, 0.584, 0.1812, 0.5283, 0.1582, 0.5146, 0.2032, 0.51, 0.25, 0.584, 0.3188, 0.5703, 0.25, 0.51, 0.25, 0.5146, 0.2968, 0.5283, 0.3418, 0.6229, 0.3771, 0.584, 0.3188, 0.5283, 0.3418, 0.5504, 0.3833, 0.5803, 0.4197, 0.6812, 0.416, 0.6229, 0.3771, 0.5803, 0.4197, 0.6167, 0.4496, 0.6582, 0.4717, 0.75, 0.4297, 0.6812, 0.416, 0.6582, 0.4717, 0.7032, 0.4854, 0.75, 0.49, 0.6505, 0.3495, 0.75, 0.3907, 0.75, 0.3907, 0.6505, 0.3495, 0.8188, 0.416, 0.8771, 0.3771, 0.8771, 0.3771, 0.75, 0.4297, 0.75, 0.4297, 0.6812, 0.416, 0.75, 0.4297, 0.75, 0.4297, 0.6229, 0.3771, 0.6229, 0.3771, 0.6812, 0.08397, 0.6229, 0.1229, 0.6229, 0.1229, 0.75, 0.07029, 0.75, 0.07029, 0.916, 0.3188, 0.9297, 0.25, 0.9297, 0.25, 0.8771, 0.3771, 0.8771, 0.3771, 0.584, 0.1812, 0.5703, 0.25, 0.5703, 0.25, 0.6229, 0.1229, 0.6229, 0.1229, 0.9297, 0.25, 0.916, 0.1812, 0.8771, 0.1229, 0.8771, 0.1229, 0.9297, 0.25, 0.0625, 1.0, 0.0, 1.0, 0.0, 0.7, 0.0625, 0.7, 0.125, 0.7, 0.125, 1.0, 0.8188, 0.416, 0.75, 0.4297, 0.75, 0.49, 0.7968, 0.4854, 0.8418, 0.4717, 0.9375, 0.7, 0.9062, 0.7, 0.9062, 0.5, 0.9375, 0.5, 0.9688, 0.5, 0.9688, 0.7, 0.875, 0.7, 0.8438, 0.7, 0.8438, 0.5, 0.875, 0.5, 0.9062, 0.5, 0.9062, 0.7, 1.0, 0.7, 1.0, 0.7, 0.9375, 0.7, 0.9375, 0.7, 0.9688, 0.7, 0.0, 0.7, 0.0, 0.7, 0.03125, 0.7, 0.0625, 0.7, 0.0625, 0.7, 0.875, 0.7, 0.875, 0.7, 0.9062, 0.7, 0.9375, 0.7, 0.9375, 0.7, 0.8125, 0.7, 0.7812, 0.7, 0.7812, 0.5, 0.8125, 0.5, 0.8438, 0.5, 0.8438, 0.7, 0.584, 0.3188, 0.6229, 0.3771, 0.6229, 0.3771, 0.5703, 0.25, 0.5703, 0.25, 0.8125, 0.7, 0.8125, 0.7, 0.8438, 0.7, 0.875, 0.7, 0.875, 0.7, 0.75, 0.7, 0.7188, 0.7, 0.7188, 0.5, 0.75, 0.5, 0.7812, 0.5, 0.7812, 0.7, 0.75, 0.7, 0.75, 0.7, 0.7812, 0.7, 0.8125, 0.7, 0.8125, 0.7, 0.6875, 0.7, 0.6563, 0.7, 0.6562, 0.5, 0.6875, 0.5, 0.7188, 0.5, 0.7188, 0.7, 0.9375, 1.0, 0.875, 1.0, 0.875, 0.7, 0.9375, 0.7, 1.0, 0.7, 1.0, 1.0, 0.6875, 0.7, 0.6875, 0.7, 0.7188, 0.7, 0.75, 0.7, 0.75, 0.7, 0.625, 0.7, 0.5938, 0.7, 0.5938, 0.5, 0.625, 0.5, 0.6562, 0.5, 0.6563, 0.7, 0.625, 0.7, 0.625, 0.7, 0.6563, 0.7, 0.6875, 0.7, 0.6875, 0.7, 0.5625, 0.7, 0.5312, 0.7, 0.5312, 0.5, 0.5625, 0.5, 0.5938, 0.5, 0.5938, 0.7, 0.8125, 1.0, 0.75, 1.0, 0.75, 0.7, 0.8125, 0.7, 0.875, 0.7, 0.875, 1.0, 0.5625, 0.7, 0.5625, 0.7, 0.5938, 0.7, 0.625, 0.7, 0.625, 0.7, 0.5, 0.7, 0.4688, 0.7, 0.4688, 0.5, 0.5, 0.5, 0.5312, 0.5, 0.5312, 0.7, 0.5, 0.7, 0.5, 0.7, 0.5312, 0.7, 0.5625, 0.7, 0.5625, 0.7, 0.4375, 0.7, 0.4062, 0.7, 0.4062, 0.5, 0.4375, 0.5, 0.4688, 0.5, 0.4688, 0.7, 0.6875, 1.0, 0.625, 1.0, 0.625, 0.7, 0.6875, 0.7, 0.75, 0.7, 0.75, 1.0, 0.4375, 0.7, 0.4375, 0.7, 0.4688, 0.7, 0.5, 0.7, 0.5, 0.7, 0.375, 0.7, 0.3438, 0.7, 0.3438, 0.5, 0.375, 0.5, 0.4062, 0.5, 0.4062, 0.7, 0.375, 0.7, 0.375, 0.7, 0.4062, 0.7, 0.4375, 0.7, 0.4375, 0.7, 0.3125, 0.7, 0.2812, 0.7, 0.2812, 0.5, 0.3125, 0.5, 0.3438, 0.5, 0.3438, 0.7, 0.5625, 1.0, 0.5, 1.0, 0.5, 0.7, 0.5625, 0.7, 0.625, 0.7, 0.625, 1.0, 0.3125, 0.7, 0.3125, 0.7, 0.3438, 0.7, 0.375, 0.7, 0.375, 0.7, 0.25, 0.7, 0.2188, 0.7, 0.2188, 0.5, 0.25, 0.5, 0.2812, 0.5, 0.2812, 0.7, 0.25, 0.7, 0.25, 0.7, 0.2812, 0.7, 0.3125, 0.7, 0.3125, 0.7, 0.1875, 0.7, 0.1562, 0.7, 0.1562, 0.5, 0.1875, 0.5, 0.2188, 0.5, 0.2188, 0.7, 0.4375, 1.0, 0.375, 1.0, 0.375, 0.7, 0.4375, 0.7, 0.5, 0.7, 0.5, 1.0, 0.1875, 0.7, 0.1875, 0.7, 0.2188, 0.7, 0.25, 0.7, 0.25, 0.7, 0.125, 0.7, 0.09375, 0.7, 0.09375, 0.5, 0.125, 0.5, 0.1562, 0.5, 0.1562, 0.7, 0.125, 0.7, 0.125, 0.7, 0.1562, 0.7, 0.1875, 0.7, 0.1875, 0.7, 0.0625, 0.7, 0.03125, 0.7, 0.03125, 0.5, 0.0625, 0.5, 0.09375, 0.5, 0.09375, 0.7, 0.3125, 1.0, 0.25, 1.0, 0.25, 0.7, 0.3125, 0.7, 0.375, 0.7, 0.375, 1.0, 0.0625, 0.7, 0.0625, 0.7, 0.09375, 0.7, 0.125, 0.7, 0.125, 0.7, 1.0, 0.7, 0.9688, 0.7, 0.9688, 0.5, 0.0, 0.5, 0.03125, 0.5, 0.03125, 0.7, 0.4062, 1.0, 0.4375, 1.0, 0.4688, 1.0, 0.4688, 1.0, 0.4062, 1.0, 0.125, 1.0, 0.1562, 1.0, 0.1562, 1.0, 0.09375, 1.0, 0.09375, 1.0, 0.1875, 1.0, 0.125, 1.0, 0.125, 0.7, 0.1875, 0.7, 0.25, 0.7, 0.25, 1.0, 0.8188, 0.08397, 0.75, 0.07029, 0.75, 0.07029, 0.8771, 0.1229, 0.8771, 0.1229, 0.2968, 0.4854, 0.2032, 0.4854, 0.1167, 0.4496, 0.05045, 0.3833, 0.01461, 0.2968, 0.01461, 0.2032, 0.05045, 0.1167, 0.1167, 0.05045, 0.2032, 0.01461, 0.2968, 0.01461, 0.3833, 0.05045, 0.4496, 0.1167, 0.4854, 0.2032, 0.4854, 0.2968, 0.4496, 0.3833, 0.3833, 0.4496, 0.6562, 1.0, 0.6875, 1.0, 0.7188, 1.0, 0.7188, 1.0, 0.6562, 1.0, 0.9688, 1.0, 0.0, 1.0, 0.03125, 1.0, 0.03125, 1.0, 0.9688, 1.0, 0.2187, 1.0, 0.25, 1.0, 0.2812, 1.0, 0.2812, 1.0, 0.2188, 1.0, 0.375, 1.0, 0.4062, 1.0, 0.4062, 1.0, 0.3438, 1.0, 0.3438, 1.0, 0.625, 1.0, 0.6562, 1.0, 0.6562, 1.0, 0.5938, 1.0, 0.5938, 1.0, 0.875, 1.0, 0.9063, 1.0, 0.9062, 1.0, 0.8438, 1.0, 0.8438, 1.0, 0.1562, 1.0, 0.1875, 1.0, 0.2187, 1.0, 0.2188, 1.0, 0.1562, 1.0, 0.4688, 1.0, 0.5, 1.0, 0.5312, 1.0, 0.5312, 1.0, 0.4688, 1.0, 0.7188, 1.0, 0.75, 1.0, 0.7812, 1.0, 0.7812, 1.0, 0.7188, 1.0, 0.9063, 1.0, 0.9375, 1.0, 0.9688, 1.0, 0.9688, 1.0, 0.9062, 1.0, 0.03125, 1.0, 0.0625, 1.0, 0.09375, 1.0, 0.09375, 1.0, 0.03125, 1.0, 0.2812, 1.0, 0.3125, 1.0, 0.3438, 1.0, 0.3438, 1.0, 0.2812, 1.0, 0.5312, 1.0, 0.5625, 1.0, 0.5938, 1.0, 0.5938, 1.0, 0.5312, 1.0, 0.7812, 1.0, 0.8125, 1.0, 0.8438, 1.0, 0.8438, 1.0, 0.7812, 1.0, 0.125, 1.0, 0.125, 1.0, 0.09375, 1.0, 0.0625, 1.0, 0.0625, 1.0, 0.9375, 1.0, 1.0, 1.0, 1.0, 1.0, 0.9688, 1.0, 0.9375, 1.0, 0.75, 1.0, 0.8125, 1.0, 0.8125, 1.0, 0.7812, 1.0, 0.75, 1.0, 0.5, 1.0, 0.5625, 1.0, 0.5625, 1.0, 0.5312, 1.0, 0.5, 1.0, 0.25, 1.0, 0.3125, 1.0, 0.3125, 1.0, 0.2812, 1.0, 0.25, 1.0, 0.1875, 1.0, 0.25, 1.0, 0.25, 1.0, 0.2187, 1.0, 0.1875, 1.0, 0.9375, 1.0, 0.9375, 1.0, 0.9063, 1.0, 0.875, 1.0, 0.875, 1.0, 0.6875, 1.0, 0.6875, 1.0, 0.6562, 1.0, 0.625, 1.0, 0.625, 1.0, 0.4375, 1.0, 0.4375, 1.0, 0.4062, 1.0, 0.375, 1.0, 0.375, 1.0, 0.0, 1.0, 0.0625, 1.0, 0.0625, 1.0, 0.03125, 1.0, 0.0, 1.0, 0.6875, 1.0, 0.75, 1.0, 0.75, 1.0, 0.7188, 1.0, 0.6875, 1.0, 0.4375, 1.0, 0.5, 1.0, 0.5, 1.0, 0.4688, 1.0, 0.4375, 1.0, 0.1875, 1.0, 0.1875, 1.0, 0.1562, 1.0, 0.125, 1.0, 0.125, 1.0, 0.875, 1.0, 0.875, 1.0, 0.8438, 1.0, 0.8125, 1.0, 0.8125, 1.0, 0.625, 1.0, 0.625, 1.0, 0.5938, 1.0, 0.5625, 1.0, 0.5625, 1.0, 0.375, 1.0, 0.375, 1.0, 0.3438, 1.0, 0.3125, 1.0, 0.3125, 1.0, 0.8771, 0.3771, 0.8188, 0.416, 0.8418, 0.4717, 0.8833, 0.4496, 0.9197, 0.4197, 0.916, 0.3188, 0.8771, 0.3771, 0.9197, 0.4197, 0.9496, 0.3833, 0.9717, 0.3418, 0.9297, 0.25, 0.916, 0.3188, 0.9717, 0.3418, 0.9854, 0.2968, 0.99, 0.25, 0.916, 0.1812, 0.9297, 0.25, 0.99, 0.25, 0.9854, 0.2032, 0.9717, 0.1582, 0.8771, 0.1229, 0.916, 0.1812, 0.9717, 0.1582, 0.9496, 0.1167, 0.9197, 0.08029, 0.8188, 0.08397, 0.8771, 0.1229, 0.9197, 0.08029, 0.8833, 0.05045, 0.8418, 0.02827, 0.75, 0.07029, 0.8188, 0.08397, 0.8418, 0.02827, 0.7968, 0.01461, 0.75, 0.01, 0.6812, 0.08397, 0.75, 0.07029, 0.75, 0.01, 0.7032, 0.01461, 0.6582, 0.02827, 0.6229, 0.1229, 0.6812, 0.08397, 0.6582, 0.02827, 0.6167, 0.05045, 0.5803, 0.08029, 0.584, 0.1812, 0.6229, 0.1229, 0.5803, 0.08029, 0.5504, 0.1167, 0.5283, 0.1582, 0.5703, 0.25, 0.584, 0.1812, 0.5283, 0.1582, 0.5146, 0.2032, 0.51, 0.25, 0.584, 0.3188, 0.5703, 0.25, 0.51, 0.25, 0.5146, 0.2968, 0.5283, 0.3418, 0.6229, 0.3771, 0.584, 0.3188, 0.5283, 0.3418, 0.5504, 0.3833, 0.5803, 0.4197, 0.6812, 0.416, 0.6229, 0.3771, 0.5803, 0.4197, 0.6167, 0.4496, 0.6582, 0.4717, 0.75, 0.4297, 0.6812, 0.416, 0.6582, 0.4717, 0.7032, 0.4854, 0.75, 0.49, 0.75, 0.4297, 0.8771, 0.3771, 0.9297, 0.25, 0.8771, 0.1229, 0.75, 0.07029, 0.6229, 0.1229, 0.5703, 0.25, 0.6229, 0.3771, 0.8188, 0.416, 0.8771, 0.3771, 0.8771, 0.3771, 0.75, 0.4297, 0.75, 0.4297, 0.6812, 0.416, 0.75, 0.4297, 0.75, 0.4297, 0.6229, 0.3771, 0.6229, 0.3771, 0.6812, 0.08397, 0.6229, 0.1229, 0.6229, 0.1229, 0.75, 0.07029, 0.75, 0.07029, 0.916, 0.3188, 0.9297, 0.25, 0.9297, 0.25, 0.8771, 0.3771, 0.8771, 0.3771, 0.584, 0.1812, 0.5703, 0.25, 0.5703, 0.25, 0.6229, 0.1229, 0.6229, 0.1229, 0.9297, 0.25, 0.916, 0.1812, 0.8771, 0.1229, 0.8771, 0.1229, 0.9297, 0.25, 0.0625, 1.0, 0.0, 1.0, 0.0, 0.7, 0.0625, 0.7, 0.125, 0.7, 0.125, 1.0, 0.8188, 0.416, 0.75, 0.4297, 0.75, 0.49, 0.7968, 0.4854, 0.8418, 0.4717, 1.0, 1.0, 0.875, 1.0, 0.875, 0.5, 1.0, 0.5, 0.875, 1.0, 0.75, 1.0, 0.75, 0.5, 0.875, 0.5, 0.25, 0.49, 0.08029, 0.4197, 0.01, 0.25, 0.08029, 0.08029, 0.25, 0.01, 0.4197, 0.08029, 0.49, 0.25, 0.4197, 0.4197, 0.125, 1.0, 0.0, 1.0, 0.0, 0.5, 0.125, 0.5, 0.25, 1.0, 0.125, 1.0, 0.125, 0.5, 0.25, 0.5, 0.375, 1.0, 0.25, 1.0, 0.25, 0.5, 0.375, 0.5, 0.5, 1.0, 0.375, 1.0, 0.375, 0.5, 0.5, 0.5, 0.75, 1.0, 0.625, 1.0, 0.625, 0.5, 0.75, 0.5, 0.625, 1.0, 0.5, 1.0, 0.5, 0.5, 0.625, 0.5, 0.75, 0.49, 0.9197, 0.4197, 0.99, 0.25, 0.9197, 0.08029, 0.75, 0.01, 0.5803, 0.08029, 0.51, 0.25, 0.5803, 0.4197, 0.75, 0.49, 0.9197, 0.4197, 0.99, 0.25, 0.9197, 0.08029, 0.75, 0.01, 0.5803, 0.08029, 0.51, 0.25, 0.5803, 0.4197, 0.625, 1.0, 0.5, 1.0, 0.5, 0.5, 0.625, 0.5, 0.75, 1.0, 0.625, 1.0, 0.625, 0.5, 0.75, 0.5, 0.5, 1.0, 0.375, 1.0, 0.375, 0.5, 0.5, 0.5, 0.375, 1.0, 0.25, 1.0, 0.25, 0.5, 0.375, 0.5, 0.25, 1.0, 0.125, 1.0, 0.125, 0.5, 0.25, 0.5, 0.125, 1.0, 0.0, 1.0, 0.0, 0.5, 0.125, 0.5, 0.25, 0.49, 0.08029, 0.4197, 0.01, 0.25, 0.08029, 0.08029, 0.25, 0.01, 0.4197, 0.08029, 0.49, 0.25, 0.4197, 0.4197, 0.875, 1.0, 0.75, 1.0, 0.75, 0.5, 0.875, 0.5, 1.0, 1.0, 0.875, 1.0, 0.875, 0.5, 1.0, 0.5, 0.75, 0.49, 0.9197, 0.4197, 0.99, 0.25, 0.9197, 0.08029, 0.75, 0.01, 0.5803, 0.08029, 0.51, 0.25, 0.5803, 0.4197, 0.625, 1.0, 0.5, 1.0, 0.5, 0.5, 0.625, 0.5, 0.75, 1.0, 0.625, 1.0, 0.625, 0.5, 0.75, 0.5, 0.5, 1.0, 0.375, 1.0, 0.375, 0.5, 0.5, 0.5, 0.375, 1.0, 0.25, 1.0, 0.25, 0.5, 0.375, 0.5, 0.25, 1.0, 0.125, 1.0, 0.125, 0.5, 0.25, 0.5, 0.125, 1.0, 0.0, 1.0, 0.0, 0.5, 0.125, 0.5, 0.25, 0.49, 0.08029, 0.4197, 0.01, 0.25, 0.08029, 0.08029, 0.25, 0.01, 0.4197, 0.08029, 0.49, 0.25, 0.4197, 0.4197, 0.875, 1.0, 0.75, 1.0, 0.75, 0.5, 0.875, 0.5, 1.0, 1.0, 0.875, 1.0, 0.875, 0.5, 1.0, 0.5, 0.75, 0.49, 0.9197, 0.4197, 0.99, 0.25, 0.9197, 0.08029, 0.75, 0.01, 0.5803, 0.08029, 0.51, 0.25, 0.5803, 0.4197, 0.625, 1.0, 0.5, 1.0, 0.5, 0.5, 0.625, 0.5, 0.75, 1.0, 0.625, 1.0, 0.625, 0.5, 0.75, 0.5, 0.5, 1.0, 0.375, 1.0, 0.375, 0.5, 0.5, 0.5, 0.375, 1.0, 0.25, 1.0, 0.25, 0.5, 0.375, 0.5, 0.25, 1.0, 0.125, 1.0, 0.125, 0.5, 0.25, 0.5, 0.125, 1.0, 0.0, 1.0, 0.0, 0.5, 0.125, 0.5, 0.25, 0.49, 0.08029, 0.4197, 0.01, 0.25, 0.08029, 0.08029, 0.25, 0.01, 0.4197, 0.08029, 0.49, 0.25, 0.4197, 0.4197, 0.875, 1.0, 0.75, 1.0, 0.75, 0.5, 0.875, 0.5, 1.0, 1.0, 0.875, 1.0, 0.875, 0.5, 1.0, 0.5, 0.75, 0.49, 0.9197, 0.4197, 0.99, 0.25, 0.9197, 0.08029, 0.75, 0.01, 0.5803, 0.08029, 0.51, 0.25, 0.5803, 0.4197, 0.625, 1.0, 0.5, 1.0, 0.5, 0.5, 0.625, 0.5, 0.75, 1.0, 0.625, 1.0, 0.625, 0.5, 0.75, 0.5, 0.5, 1.0, 0.375, 1.0, 0.375, 0.5, 0.5, 0.5, 0.375, 1.0, 0.25, 1.0, 0.25, 0.5, 0.375, 0.5, 0.25, 1.0, 0.125, 1.0, 0.125, 0.5, 0.25, 0.5, 0.125, 1.0, 0.0, 1.0, 0.0, 0.5, 0.125, 0.5, 0.25, 0.49, 0.08029, 0.4197, 0.01, 0.25, 0.08029, 0.08029, 0.25, 0.01, 0.4197, 0.08029, 0.49, 0.25, 0.4197, 0.4197, 0.875, 1.0, 0.75, 1.0, 0.75, 0.5, 0.875, 0.5, 1.0, 1.0, 0.875, 1.0, 0.875, 0.5, 1.0, 0.5, 0.75, 0.49, 0.9197, 0.4197, 0.99, 0.25, 0.9197, 0.08029, 0.75, 0.01, 0.5803, 0.08029, 0.51, 0.25, 0.5803, 0.4197, 0.625, 1.0, 0.5, 1.0, 0.5, 0.5, 0.625, 0.5, 0.75, 1.0, 0.625, 1.0, 0.625, 0.5, 0.75, 0.5, 0.5, 1.0, 0.375, 1.0, 0.375, 0.5, 0.5, 0.5, 0.375, 1.0, 0.25, 1.0, 0.25, 0.5, 0.375, 0.5, 0.25, 1.0, 0.125, 1.0, 0.125, 0.5, 0.25, 0.5, 0.125, 1.0, 0.0, 1.0, 0.0, 0.5, 0.125, 0.5, 0.25, 0.49, 0.08029, 0.4197, 0.01, 0.25, 0.08029, 0.08029, 0.25, 0.01, 0.4197, 0.08029, 0.49, 0.25, 0.4197, 0.4197, 0.875, 1.0, 0.75, 1.0, 0.75, 0.5, 0.875, 0.5, 1.0, 1.0, 0.875, 1.0, 0.875, 0.5, 1.0, 0.5, 0.8495, 0.3495, 0.75, 0.3907, 0.75, 0.4297, 0.8771, 0.3771, 0.8907, 0.25, 0.8495, 0.3495, 0.8771, 0.3771, 0.9297, 0.25, 0.8495, 0.1505, 0.8907, 0.25, 0.9297, 0.25, 0.8771, 0.1229, 0.75, 0.1093, 0.8495, 0.1505, 0.8771, 0.1229, 0.75, 0.07029, 0.6505, 0.1505, 0.75, 0.1093, 0.75, 0.07029, 0.6229, 0.1229, 0.6093, 0.25, 0.6505, 0.1505, 0.6229, 0.1229, 0.5703, 0.25, 0.6505, 0.3495, 0.6093, 0.25, 0.5703, 0.25, 0.6229, 0.3771, 0.75, 0.3907, 0.6505, 0.3495, 0.6229, 0.3771, 0.75, 0.4297, 0.75, 0.3208, 0.8001, 0.3001, 0.8208, 0.25, 0.8001, 0.1999, 0.75, 0.1792, 0.6999, 0.1999, 0.6792, 0.25, 0.6999, 0.3001, 0.6505, 0.1505, 0.6093, 0.25, 0.6093, 0.25, 0.6505, 0.1505, 0.8495, 0.1505, 0.75, 0.1093, 0.75, 0.1093, 0.8495, 0.1505, 0.8495, 0.3495, 0.8907, 0.25, 0.8907, 0.25, 0.8495, 0.3495, 0.6093, 0.25, 0.6505, 0.3495, 0.6505, 0.3495, 0.6093, 0.25, 0.75, 0.1093, 0.6505, 0.1505, 0.6505, 0.1505, 0.75, 0.1093, 0.8907, 0.25, 0.8495, 0.1505, 0.8495, 0.1505, 0.8907, 0.25, 0.75, 0.3907, 0.8495, 0.3495, 0.8495, 0.3495, 0.75, 0.3907, 0.8001, 0.3001, 0.75, 0.3208, 0.75, 0.3907, 0.8495, 0.3495, 0.8208, 0.25, 0.8001, 0.3001, 0.8495, 0.3495, 0.8907, 0.25, 0.8001, 0.1999, 0.8208, 0.25, 0.8907, 0.25, 0.8495, 0.1505, 0.75, 0.1792, 0.8001, 0.1999, 0.8495, 0.1505, 0.75, 0.1093, 0.6999, 0.1999, 0.75, 0.1792, 0.75, 0.1093, 0.6505, 0.1505, 0.6792, 0.25, 0.6999, 0.1999, 0.6505, 0.1505, 0.6093, 0.25, 0.6999, 0.3001, 0.6792, 0.25, 0.6093, 0.25, 0.6505, 0.3495, 0.75, 0.3208, 0.6999, 0.3001, 0.6505, 0.3495, 0.75, 0.3907, 0.2906, 0.4543, 0.3657, 0.4232, 0.3833, 0.4496, 0.2968, 0.4854, 0.3657, 0.4232, 0.4232, 0.3657, 0.4496, 0.3833, 0.3833, 0.4496, 0.4232, 0.3657, 0.4543, 0.2906, 0.4854, 0.2968, 0.4496, 0.3833, 0.4543, 0.2906, 0.4543, 0.2094, 0.4854, 0.2032, 0.4854, 0.2968, 0.4543, 0.2094, 0.4232, 0.1343, 0.4496, 0.1167, 0.4854, 0.2032, 0.4232, 0.1343, 0.3657, 0.07684, 0.3833, 0.05045, 0.4496, 0.1167, 0.3657, 0.07684, 0.2906, 0.04574, 0.2968, 0.01461, 0.3833, 0.05045, 0.2906, 0.04574, 0.2094, 0.04574, 0.2032, 0.01461, 0.2968, 0.01461, 0.2094, 0.04574, 0.1343, 0.07684, 0.1167, 0.05045, 0.2032, 0.01461, 0.1343, 0.07684, 0.07684, 0.1343, 0.05045, 0.1167, 0.1167, 0.05045, 0.07684, 0.1343, 0.04574, 0.2094, 0.01461, 0.2032, 0.05045, 0.1167, 0.04574, 0.2094, 0.04574, 0.2906, 0.01461, 0.2968, 0.01461, 0.2032, 0.04574, 0.2906, 0.07684, 0.3657, 0.05045, 0.3833, 0.01461, 0.2968, 0.07684, 0.3657, 0.1343, 0.4232, 0.1167, 0.4496, 0.05045, 0.3833, 0.1343, 0.4232, 0.2094, 0.4543, 0.2032, 0.4854, 0.1167, 0.4496, 0.2094, 0.4543, 0.2906, 0.4543, 0.2968, 0.4854, 0.2032, 0.4854])
me_cube.materials.append(mat_gray)
me_cube.materials.append(mat_black)
me_cube.materials.append(mat_white)
me_cube.materials.append(mat_dark_gray)
me_cube.materials.append(mat_wood)
me_cube.use_mirror_vertex_groups = False
me_cube.update()

# ---- objects
ob_cube = bpy.data.objects.new('Cube', me_cube)

# ---- transforms, parenting, visibility, modifiers, constraints
ob_cube.location = (0.0, 0.0, 0.0)
ob_cube.lock_rotations_4d = False
ob_cube.empty_display_type = 'ARROWS'
ob_cube.lineart.crease_threshold = 0.0

# ---- collection membership
col_collection.objects.link(ob_cube)

# ---- scene / render settings (as saved in the file)
scene.frame_start = 1; scene.frame_end = 250; scene.frame_set(1)
scene.render.engine = 'BLENDER_EEVEE_NEXT'
bpy.context.view_layer.update()

# ---- added for rendering (the .blend has no active camera and no usable light): camera, sun
cam_auto = bpy.data.cameras.new('AutoCamera')
cam_auto.lens = 50.0
cam_auto.sensor_width = 36.0
cam_auto.clip_end = 1000.0
ob_auto_camera = bpy.data.objects.new('AutoCamera', cam_auto)
scene.collection.objects.link(ob_auto_camera)
ob_auto_camera.location = (2.62615, -2.91871, 2.79769)
ob_auto_camera.rotation_euler = (1.09748, -7.21219e-08, 0.694738)
scene.camera = ob_auto_camera
light_auto_sun = bpy.data.lights.new('AutoSun', 'SUN')
light_auto_sun.energy = 3.0
light_auto_sun.angle = 0.0523599
ob_auto_sun = bpy.data.objects.new('AutoSun', light_auto_sun)
scene.collection.objects.link(ob_auto_sun)
ob_auto_sun.rotation_euler = (0.872665, 0.174533, 0.523599)
bpy.context.view_layer.update()
